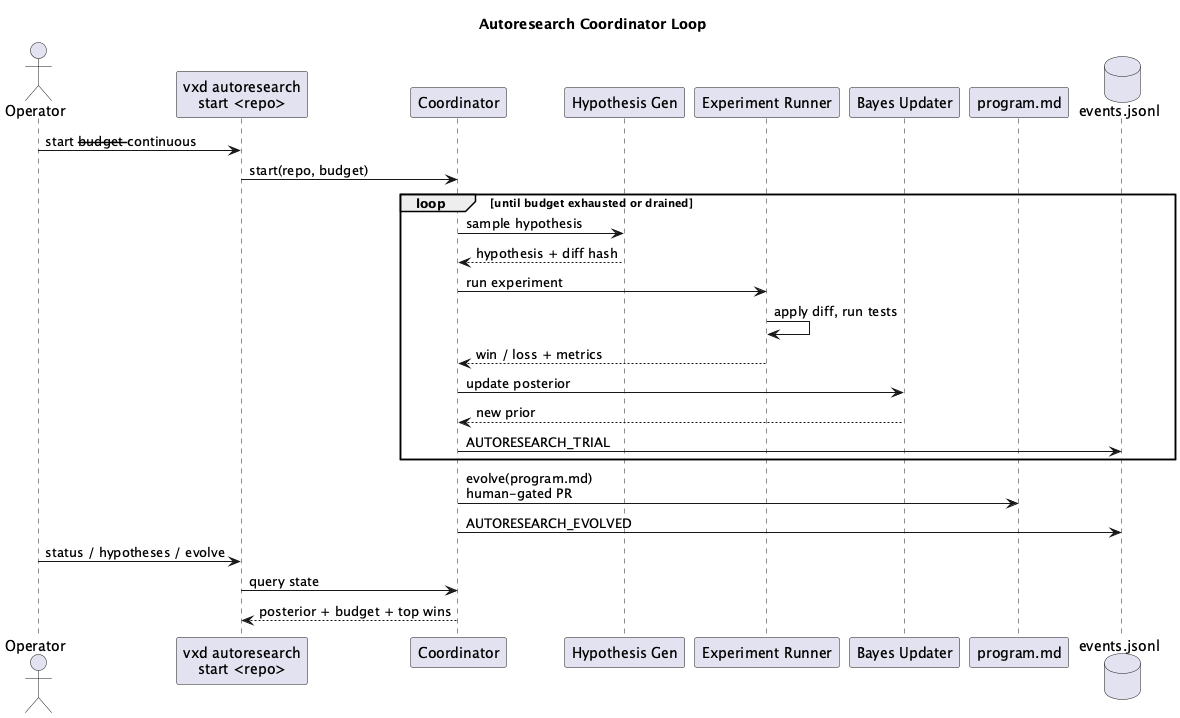

The diagram above was rendered by PlantUML. Its source (embedded in the PNG):
@startuml sequence-autoresearch
title Autoresearch Coordinator Loop

actor Operator
participant "vxd autoresearch\nstart <repo>" as CLI
participant "Coordinator" as CO
participant "Hypothesis Gen" as HG
participant "Experiment Runner" as EX
participant "Bayes Updater" as BU
participant "program.md" as PM
database "events.jsonl" as EV

Operator -> CLI : start --budget --continuous
CLI -> CO : start(repo, budget)

loop until budget exhausted or drained
    CO -> HG : sample hypothesis
    HG --> CO : hypothesis + diff hash
    CO -> EX : run experiment
    EX -> EX : apply diff, run tests
    EX --> CO : win / loss + metrics
    CO -> BU : update posterior
    BU --> CO : new prior
    CO -> EV : AUTORESEARCH_TRIAL
end

CO -> PM : evolve(program.md)\nhuman-gated PR
CO -> EV : AUTORESEARCH_EVOLVED

Operator -> CLI : status / hypotheses / evolve
CLI -> CO : query state
CO --> CLI : posterior + budget + top wins

@enduml